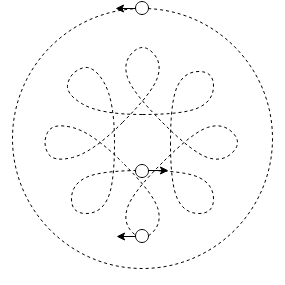

The diagram above was exported from draw.io. Its source (the exported page's mxGraphModel, read from the mxfile embedded in the PNG):
<mxGraphModel dx="593" dy="369" grid="1" gridSize="10" guides="1" tooltips="1" connect="1" arrows="1" fold="1" page="1" pageScale="1" pageWidth="1169" pageHeight="827" math="0" shadow="0">
  <root>
    <mxCell id="0" />
    <mxCell id="1" parent="0" />
    <mxCell id="lbOP9A7V4jRkdZMer78a-1" value="" style="ellipse;whiteSpace=wrap;html=1;aspect=fixed;fillColor=none;dashed=1;" vertex="1" parent="1">
      <mxGeometry x="390" y="180" width="260" height="260" as="geometry" />
    </mxCell>
    <mxCell id="lbOP9A7V4jRkdZMer78a-13" value="" style="group" vertex="1" connectable="0" parent="1">
      <mxGeometry x="420" y="214" width="200" height="200" as="geometry" />
    </mxCell>
    <mxCell id="lbOP9A7V4jRkdZMer78a-9" value="" style="curved=1;endArrow=none;html=1;rounded=0;endFill=0;dashed=1;" edge="1" parent="lbOP9A7V4jRkdZMer78a-13">
      <mxGeometry width="50" height="50" relative="1" as="geometry">
        <mxPoint x="80" y="80" as="sourcePoint" />
        <mxPoint x="120" y="80" as="targetPoint" />
        <Array as="points">
          <mxPoint x="110" y="50" />
          <mxPoint x="120" y="20" />
          <mxPoint x="100" />
          <mxPoint x="80" y="20" />
          <mxPoint x="90" y="50" />
        </Array>
      </mxGeometry>
    </mxCell>
    <mxCell id="lbOP9A7V4jRkdZMer78a-10" value="" style="curved=1;endArrow=none;html=1;rounded=0;endFill=0;dashed=1;" edge="1" parent="lbOP9A7V4jRkdZMer78a-13">
      <mxGeometry width="50" height="50" relative="1" as="geometry">
        <mxPoint x="120" y="120" as="sourcePoint" />
        <mxPoint x="80" y="120" as="targetPoint" />
        <Array as="points">
          <mxPoint x="90" y="150" />
          <mxPoint x="80" y="180" />
          <mxPoint x="100" y="200" />
          <mxPoint x="120" y="180" />
          <mxPoint x="110" y="150" />
        </Array>
      </mxGeometry>
    </mxCell>
    <mxCell id="lbOP9A7V4jRkdZMer78a-11" value="" style="curved=1;endArrow=none;html=1;rounded=0;endFill=0;dashed=1;" edge="1" parent="lbOP9A7V4jRkdZMer78a-13">
      <mxGeometry width="50" height="50" relative="1" as="geometry">
        <mxPoint x="120" y="80" as="sourcePoint" />
        <mxPoint x="120" y="120" as="targetPoint" />
        <Array as="points">
          <mxPoint x="150" y="110" />
          <mxPoint x="180" y="120" />
          <mxPoint x="200" y="100" />
          <mxPoint x="180" y="80" />
          <mxPoint x="150" y="90" />
        </Array>
      </mxGeometry>
    </mxCell>
    <mxCell id="lbOP9A7V4jRkdZMer78a-12" value="" style="curved=1;endArrow=none;html=1;rounded=0;endFill=0;dashed=1;" edge="1" parent="lbOP9A7V4jRkdZMer78a-13">
      <mxGeometry width="50" height="50" relative="1" as="geometry">
        <mxPoint x="80" y="80" as="sourcePoint" />
        <mxPoint x="80" y="120" as="targetPoint" />
        <Array as="points">
          <mxPoint x="50" y="110" />
          <mxPoint x="10" y="120" />
          <mxPoint y="100" />
          <mxPoint x="10" y="80" />
          <mxPoint x="50" y="90" />
        </Array>
      </mxGeometry>
    </mxCell>
    <mxCell id="lbOP9A7V4jRkdZMer78a-14" value="" style="group;direction=south;rotation=45;" vertex="1" connectable="0" parent="1">
      <mxGeometry x="420" y="214" width="200" height="200" as="geometry" />
    </mxCell>
    <mxCell id="lbOP9A7V4jRkdZMer78a-15" value="" style="curved=1;endArrow=none;html=1;rounded=0;endFill=0;dashed=1;" edge="1" parent="lbOP9A7V4jRkdZMer78a-14">
      <mxGeometry width="50" height="50" relative="1" as="geometry">
        <mxPoint x="100" y="72" as="sourcePoint" />
        <mxPoint x="128" y="100" as="targetPoint" />
        <Array as="points">
          <mxPoint x="142" y="72" />
          <mxPoint x="171" y="58" />
          <mxPoint x="171" y="29" />
          <mxPoint x="142" y="29" />
          <mxPoint x="128" y="58" />
        </Array>
      </mxGeometry>
    </mxCell>
    <mxCell id="lbOP9A7V4jRkdZMer78a-16" value="" style="curved=1;endArrow=none;html=1;rounded=0;endFill=0;dashed=1;" edge="1" parent="lbOP9A7V4jRkdZMer78a-14">
      <mxGeometry width="50" height="50" relative="1" as="geometry">
        <mxPoint x="100" y="128" as="sourcePoint" />
        <mxPoint x="72" y="100" as="targetPoint" />
        <Array as="points">
          <mxPoint x="58" y="128" />
          <mxPoint x="29" y="142" />
          <mxPoint x="29" y="171" />
          <mxPoint x="58" y="171" />
          <mxPoint x="72" y="142" />
        </Array>
      </mxGeometry>
    </mxCell>
    <mxCell id="lbOP9A7V4jRkdZMer78a-17" value="" style="curved=1;endArrow=none;html=1;rounded=0;endFill=0;dashed=1;" edge="1" parent="lbOP9A7V4jRkdZMer78a-14">
      <mxGeometry width="50" height="50" relative="1" as="geometry">
        <mxPoint x="128" y="100" as="sourcePoint" />
        <mxPoint x="100" y="128" as="targetPoint" />
        <Array as="points">
          <mxPoint x="128" y="142" />
          <mxPoint x="142" y="171" />
          <mxPoint x="171" y="171" />
          <mxPoint x="171" y="142" />
          <mxPoint x="142" y="128" />
        </Array>
      </mxGeometry>
    </mxCell>
    <mxCell id="lbOP9A7V4jRkdZMer78a-18" value="" style="curved=1;endArrow=none;html=1;rounded=0;endFill=0;dashed=1;" edge="1" parent="lbOP9A7V4jRkdZMer78a-14">
      <mxGeometry width="50" height="50" relative="1" as="geometry">
        <mxPoint x="100" y="72" as="sourcePoint" />
        <mxPoint x="72" y="100" as="targetPoint" />
        <Array as="points">
          <mxPoint x="58" y="72" />
          <mxPoint x="22" y="51" />
          <mxPoint x="29" y="29" />
          <mxPoint x="51" y="22" />
          <mxPoint x="72" y="58" />
        </Array>
      </mxGeometry>
    </mxCell>
    <mxCell id="lbOP9A7V4jRkdZMer78a-27" value="" style="ellipse;whiteSpace=wrap;html=1;aspect=fixed;" vertex="1" parent="1">
      <mxGeometry x="513" y="173" width="13" height="13" as="geometry" />
    </mxCell>
    <mxCell id="lbOP9A7V4jRkdZMer78a-29" value="" style="endArrow=classic;html=1;rounded=0;" edge="1" parent="1">
      <mxGeometry width="50" height="50" relative="1" as="geometry">
        <mxPoint x="514" y="408" as="sourcePoint" />
        <mxPoint x="494" y="408" as="targetPoint" />
      </mxGeometry>
    </mxCell>
    <mxCell id="lbOP9A7V4jRkdZMer78a-30" value="" style="ellipse;whiteSpace=wrap;html=1;aspect=fixed;" vertex="1" parent="1">
      <mxGeometry x="513" y="336" width="13" height="13" as="geometry" />
    </mxCell>
    <mxCell id="lbOP9A7V4jRkdZMer78a-31" value="" style="ellipse;whiteSpace=wrap;html=1;aspect=fixed;" vertex="1" parent="1">
      <mxGeometry x="513" y="401" width="13" height="13" as="geometry" />
    </mxCell>
    <mxCell id="lbOP9A7V4jRkdZMer78a-32" value="" style="endArrow=classic;html=1;rounded=0;" edge="1" parent="1">
      <mxGeometry width="50" height="50" relative="1" as="geometry">
        <mxPoint x="526" y="342" as="sourcePoint" />
        <mxPoint x="546" y="342" as="targetPoint" />
      </mxGeometry>
    </mxCell>
    <mxCell id="lbOP9A7V4jRkdZMer78a-33" value="" style="endArrow=classic;html=1;rounded=0;" edge="1" parent="1">
      <mxGeometry width="50" height="50" relative="1" as="geometry">
        <mxPoint x="513" y="180" as="sourcePoint" />
        <mxPoint x="493" y="180" as="targetPoint" />
      </mxGeometry>
    </mxCell>
  </root>
</mxGraphModel>